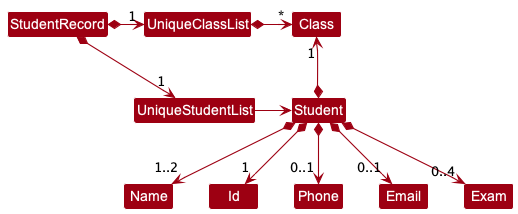

The diagram above was rendered by PlantUML. Its source (embedded in the PNG):
@startuml
!include style.puml
skinparam arrowThickness 1.1
skinparam arrowColor MODEL_COLOR
skinparam classBackgroundColor MODEL_COLOR

StudentRecord *-right-> "1" UniqueStudentList
StudentRecord *-right-> "1" UniqueClassList
UniqueClassList -[hidden]down- UniqueStudentList
UniqueClassList -[hidden]down- UniqueStudentList

UniqueClassList *-right-> "*" Class
UniqueStudentList -right-> Student

Student *--> "1..2" Name
Student *--> "1" Id
Student *-up-> "1" Class
Student *--> "0..1" Phone
Student *--> "0..1" Email
Student *--> "0..4" Exam

Name -[hidden]right-> Id
Id -[hidden]right-> Phone
Phone -[hidden]right-> Email
Email -[hidden]right-> Exam

@enduml